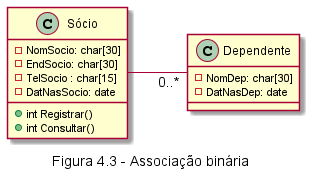

The diagram above was rendered by PlantUML. Its source (embedded in the PNG):
@startuml Fig43
caption Figura 4.3 - Associação binária
left to right direction
class Sócio {
    - NomSocio: char[30]
    - EndSocio: char[30]
    - TelSocio : char[15]
    - DatNasSocio: date

    + int Registrar()
    + int Consultar()
}

class Dependente {
    - NomDep: char[30]
    - DatNasDep: date    
}

Sócio -- "0..*" Dependente
@enduml